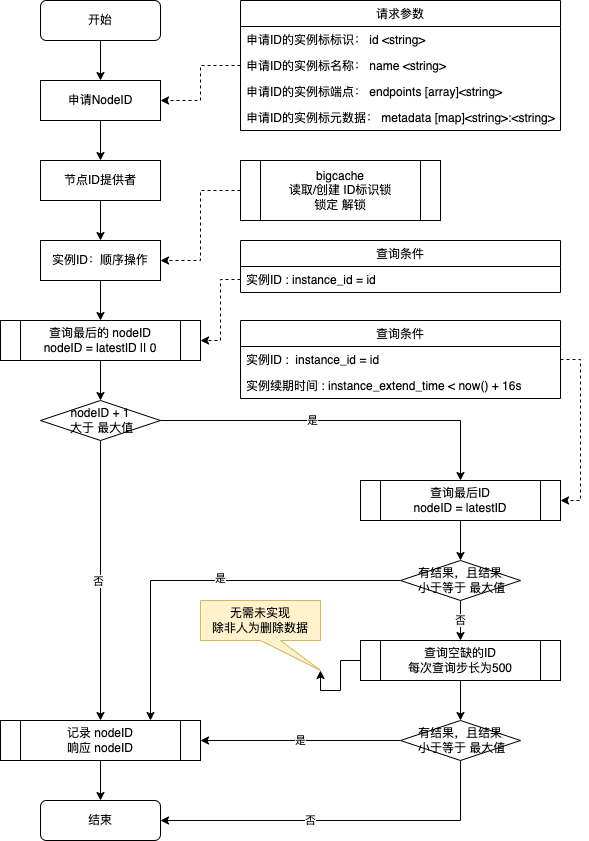

The diagram above was exported from draw.io. Its source (the exported page's mxGraphModel, read from the mxfile embedded in the PNG):
<mxGraphModel dx="946" dy="613" grid="1" gridSize="10" guides="1" tooltips="1" connect="1" arrows="1" fold="1" page="1" pageScale="1" pageWidth="10000" pageHeight="10000" math="0" shadow="0">
  <root>
    <mxCell id="0" />
    <mxCell id="1" parent="0" />
    <mxCell id="rVcsDswaNDjHzWPaBaMH-10" style="edgeStyle=orthogonalEdgeStyle;rounded=0;orthogonalLoop=1;jettySize=auto;html=1;exitX=0.5;exitY=1;exitDx=0;exitDy=0;entryX=0.5;entryY=0;entryDx=0;entryDy=0;" edge="1" parent="1" source="rVcsDswaNDjHzWPaBaMH-3" target="rVcsDswaNDjHzWPaBaMH-4">
      <mxGeometry relative="1" as="geometry" />
    </mxCell>
    <mxCell id="rVcsDswaNDjHzWPaBaMH-3" value="开始" style="rounded=1;whiteSpace=wrap;html=1;" vertex="1" parent="1">
      <mxGeometry x="480" y="80" width="120" height="40" as="geometry" />
    </mxCell>
    <mxCell id="rVcsDswaNDjHzWPaBaMH-13" style="edgeStyle=orthogonalEdgeStyle;rounded=0;orthogonalLoop=1;jettySize=auto;html=1;exitX=0.5;exitY=1;exitDx=0;exitDy=0;" edge="1" parent="1" source="rVcsDswaNDjHzWPaBaMH-4" target="rVcsDswaNDjHzWPaBaMH-12">
      <mxGeometry relative="1" as="geometry" />
    </mxCell>
    <mxCell id="rVcsDswaNDjHzWPaBaMH-4" value="申请NodeID" style="rounded=0;whiteSpace=wrap;html=1;" vertex="1" parent="1">
      <mxGeometry x="480" y="160" width="120" height="40" as="geometry" />
    </mxCell>
    <mxCell id="rVcsDswaNDjHzWPaBaMH-5" value="请求参数" style="swimlane;fontStyle=0;childLayout=stackLayout;horizontal=1;startSize=26;fillColor=none;horizontalStack=0;resizeParent=1;resizeParentMax=0;resizeLast=0;collapsible=1;marginBottom=0;" vertex="1" parent="1">
      <mxGeometry x="680" y="80" width="320" height="130" as="geometry" />
    </mxCell>
    <mxCell id="rVcsDswaNDjHzWPaBaMH-6" value="申请ID的实例标标识： id &lt;string&gt;" style="text;strokeColor=none;fillColor=none;align=left;verticalAlign=top;spacingLeft=4;spacingRight=4;overflow=hidden;rotatable=0;points=[[0,0.5],[1,0.5]];portConstraint=eastwest;" vertex="1" parent="rVcsDswaNDjHzWPaBaMH-5">
      <mxGeometry y="26" width="320" height="26" as="geometry" />
    </mxCell>
    <mxCell id="rVcsDswaNDjHzWPaBaMH-7" value="申请ID的实例标名称： name &lt;string&gt;" style="text;strokeColor=none;fillColor=none;align=left;verticalAlign=top;spacingLeft=4;spacingRight=4;overflow=hidden;rotatable=0;points=[[0,0.5],[1,0.5]];portConstraint=eastwest;" vertex="1" parent="rVcsDswaNDjHzWPaBaMH-5">
      <mxGeometry y="52" width="320" height="26" as="geometry" />
    </mxCell>
    <mxCell id="rVcsDswaNDjHzWPaBaMH-8" value="申请ID的实例标端点： endpoints [array]&lt;string&gt;" style="text;strokeColor=none;fillColor=none;align=left;verticalAlign=top;spacingLeft=4;spacingRight=4;overflow=hidden;rotatable=0;points=[[0,0.5],[1,0.5]];portConstraint=eastwest;" vertex="1" parent="rVcsDswaNDjHzWPaBaMH-5">
      <mxGeometry y="78" width="320" height="26" as="geometry" />
    </mxCell>
    <mxCell id="rVcsDswaNDjHzWPaBaMH-9" value="申请ID的实例标元数据： metadata [map]&lt;string&gt;:&lt;string&gt;" style="text;strokeColor=none;fillColor=none;align=left;verticalAlign=top;spacingLeft=4;spacingRight=4;overflow=hidden;rotatable=0;points=[[0,0.5],[1,0.5]];portConstraint=eastwest;" vertex="1" parent="rVcsDswaNDjHzWPaBaMH-5">
      <mxGeometry y="104" width="320" height="26" as="geometry" />
    </mxCell>
    <mxCell id="rVcsDswaNDjHzWPaBaMH-11" style="edgeStyle=orthogonalEdgeStyle;rounded=0;orthogonalLoop=1;jettySize=auto;html=1;exitX=0;exitY=0.5;exitDx=0;exitDy=0;entryX=1;entryY=0.5;entryDx=0;entryDy=0;dashed=1;" edge="1" parent="1" source="rVcsDswaNDjHzWPaBaMH-7" target="rVcsDswaNDjHzWPaBaMH-4">
      <mxGeometry relative="1" as="geometry" />
    </mxCell>
    <mxCell id="rVcsDswaNDjHzWPaBaMH-15" style="edgeStyle=orthogonalEdgeStyle;rounded=0;orthogonalLoop=1;jettySize=auto;html=1;exitX=0.5;exitY=1;exitDx=0;exitDy=0;entryX=0.5;entryY=0;entryDx=0;entryDy=0;" edge="1" parent="1" source="rVcsDswaNDjHzWPaBaMH-12" target="rVcsDswaNDjHzWPaBaMH-14">
      <mxGeometry relative="1" as="geometry" />
    </mxCell>
    <mxCell id="rVcsDswaNDjHzWPaBaMH-12" value="节点ID提供者" style="rounded=0;whiteSpace=wrap;html=1;" vertex="1" parent="1">
      <mxGeometry x="480" y="240" width="120" height="40" as="geometry" />
    </mxCell>
    <mxCell id="rVcsDswaNDjHzWPaBaMH-61" style="edgeStyle=orthogonalEdgeStyle;rounded=0;orthogonalLoop=1;jettySize=auto;html=1;exitX=0.5;exitY=1;exitDx=0;exitDy=0;entryX=0.5;entryY=0;entryDx=0;entryDy=0;" edge="1" parent="1" source="rVcsDswaNDjHzWPaBaMH-14" target="rVcsDswaNDjHzWPaBaMH-29">
      <mxGeometry relative="1" as="geometry" />
    </mxCell>
    <mxCell id="rVcsDswaNDjHzWPaBaMH-14" value="实例ID：顺序操作" style="rounded=0;whiteSpace=wrap;html=1;" vertex="1" parent="1">
      <mxGeometry x="480" y="320" width="120" height="40" as="geometry" />
    </mxCell>
    <mxCell id="rVcsDswaNDjHzWPaBaMH-28" style="edgeStyle=orthogonalEdgeStyle;rounded=0;orthogonalLoop=1;jettySize=auto;html=1;exitX=0;exitY=0.5;exitDx=0;exitDy=0;entryX=1;entryY=0.5;entryDx=0;entryDy=0;dashed=1;" edge="1" parent="1" source="rVcsDswaNDjHzWPaBaMH-27" target="rVcsDswaNDjHzWPaBaMH-14">
      <mxGeometry relative="1" as="geometry" />
    </mxCell>
    <mxCell id="rVcsDswaNDjHzWPaBaMH-27" value="bigcache&lt;br&gt;读取/创建 ID标识锁&lt;br&gt;锁定 解锁" style="shape=process;whiteSpace=wrap;html=1;backgroundOutline=1;" vertex="1" parent="1">
      <mxGeometry x="680" y="240" width="200" height="60" as="geometry" />
    </mxCell>
    <mxCell id="rVcsDswaNDjHzWPaBaMH-63" style="edgeStyle=orthogonalEdgeStyle;rounded=0;orthogonalLoop=1;jettySize=auto;html=1;exitX=0.5;exitY=1;exitDx=0;exitDy=0;" edge="1" parent="1" source="rVcsDswaNDjHzWPaBaMH-29" target="rVcsDswaNDjHzWPaBaMH-62">
      <mxGeometry relative="1" as="geometry" />
    </mxCell>
    <mxCell id="rVcsDswaNDjHzWPaBaMH-29" value="查询最后的 nodeID&lt;br&gt;nodeID = latestID || 0" style="shape=process;whiteSpace=wrap;html=1;backgroundOutline=1;" vertex="1" parent="1">
      <mxGeometry x="440" y="400" width="200" height="40" as="geometry" />
    </mxCell>
    <mxCell id="rVcsDswaNDjHzWPaBaMH-30" value="查询条件" style="swimlane;fontStyle=0;childLayout=stackLayout;horizontal=1;startSize=26;fillColor=none;horizontalStack=0;resizeParent=1;resizeParentMax=0;resizeLast=0;collapsible=1;marginBottom=0;" vertex="1" parent="1">
      <mxGeometry x="680" y="320" width="320" height="52" as="geometry" />
    </mxCell>
    <mxCell id="rVcsDswaNDjHzWPaBaMH-31" value="实例ID : instance_id = id" style="text;strokeColor=none;fillColor=none;align=left;verticalAlign=top;spacingLeft=4;spacingRight=4;overflow=hidden;rotatable=0;points=[[0,0.5],[1,0.5]];portConstraint=eastwest;" vertex="1" parent="rVcsDswaNDjHzWPaBaMH-30">
      <mxGeometry y="26" width="320" height="26" as="geometry" />
    </mxCell>
    <mxCell id="rVcsDswaNDjHzWPaBaMH-35" style="edgeStyle=orthogonalEdgeStyle;rounded=0;orthogonalLoop=1;jettySize=auto;html=1;exitX=0;exitY=0.5;exitDx=0;exitDy=0;entryX=1;entryY=0.5;entryDx=0;entryDy=0;dashed=1;" edge="1" parent="1" source="rVcsDswaNDjHzWPaBaMH-31" target="rVcsDswaNDjHzWPaBaMH-29">
      <mxGeometry relative="1" as="geometry" />
    </mxCell>
    <mxCell id="rVcsDswaNDjHzWPaBaMH-65" style="edgeStyle=orthogonalEdgeStyle;rounded=0;orthogonalLoop=1;jettySize=auto;html=1;exitX=0.5;exitY=1;exitDx=0;exitDy=0;entryX=0.5;entryY=0;entryDx=0;entryDy=0;" edge="1" parent="1" source="rVcsDswaNDjHzWPaBaMH-62" target="rVcsDswaNDjHzWPaBaMH-64">
      <mxGeometry relative="1" as="geometry" />
    </mxCell>
    <mxCell id="rVcsDswaNDjHzWPaBaMH-66" value="否" style="edgeLabel;html=1;align=center;verticalAlign=middle;resizable=0;points=[];" vertex="1" connectable="0" parent="rVcsDswaNDjHzWPaBaMH-65">
      <mxGeometry y="-3" relative="1" as="geometry">
        <mxPoint as="offset" />
      </mxGeometry>
    </mxCell>
    <mxCell id="rVcsDswaNDjHzWPaBaMH-68" style="edgeStyle=orthogonalEdgeStyle;rounded=0;orthogonalLoop=1;jettySize=auto;html=1;exitX=1;exitY=0.5;exitDx=0;exitDy=0;" edge="1" parent="1" source="rVcsDswaNDjHzWPaBaMH-62" target="rVcsDswaNDjHzWPaBaMH-67">
      <mxGeometry relative="1" as="geometry" />
    </mxCell>
    <mxCell id="rVcsDswaNDjHzWPaBaMH-69" value="是" style="edgeLabel;html=1;align=center;verticalAlign=middle;resizable=0;points=[];" vertex="1" connectable="0" parent="rVcsDswaNDjHzWPaBaMH-68">
      <mxGeometry x="-0.1625" y="1" relative="1" as="geometry">
        <mxPoint as="offset" />
      </mxGeometry>
    </mxCell>
    <mxCell id="rVcsDswaNDjHzWPaBaMH-62" value="nodeID + 1&lt;br&gt;&amp;nbsp;大于 最大值" style="rhombus;whiteSpace=wrap;html=1;" vertex="1" parent="1">
      <mxGeometry x="480" y="480" width="120" height="40" as="geometry" />
    </mxCell>
    <mxCell id="rVcsDswaNDjHzWPaBaMH-80" style="edgeStyle=orthogonalEdgeStyle;rounded=0;orthogonalLoop=1;jettySize=auto;html=1;exitX=0.5;exitY=1;exitDx=0;exitDy=0;" edge="1" parent="1" source="rVcsDswaNDjHzWPaBaMH-64" target="rVcsDswaNDjHzWPaBaMH-76">
      <mxGeometry relative="1" as="geometry" />
    </mxCell>
    <mxCell id="rVcsDswaNDjHzWPaBaMH-64" value="记录 nodeID&lt;br&gt;响应 nodeID" style="shape=process;whiteSpace=wrap;html=1;backgroundOutline=1;" vertex="1" parent="1">
      <mxGeometry x="440" y="800" width="200" height="40" as="geometry" />
    </mxCell>
    <mxCell id="rVcsDswaNDjHzWPaBaMH-77" style="edgeStyle=orthogonalEdgeStyle;rounded=0;orthogonalLoop=1;jettySize=auto;html=1;exitX=0.5;exitY=1;exitDx=0;exitDy=0;entryX=0.5;entryY=0;entryDx=0;entryDy=0;" edge="1" parent="1" source="rVcsDswaNDjHzWPaBaMH-67" target="rVcsDswaNDjHzWPaBaMH-70">
      <mxGeometry relative="1" as="geometry" />
    </mxCell>
    <mxCell id="rVcsDswaNDjHzWPaBaMH-67" value="查询最后ID&lt;br&gt;nodeID = latestID" style="shape=process;whiteSpace=wrap;html=1;backgroundOutline=1;" vertex="1" parent="1">
      <mxGeometry x="800" y="560" width="200" height="40" as="geometry" />
    </mxCell>
    <mxCell id="rVcsDswaNDjHzWPaBaMH-78" style="edgeStyle=orthogonalEdgeStyle;rounded=0;orthogonalLoop=1;jettySize=auto;html=1;exitX=0;exitY=0.5;exitDx=0;exitDy=0;entryX=0.75;entryY=0;entryDx=0;entryDy=0;" edge="1" parent="1" source="rVcsDswaNDjHzWPaBaMH-70" target="rVcsDswaNDjHzWPaBaMH-64">
      <mxGeometry relative="1" as="geometry" />
    </mxCell>
    <mxCell id="rVcsDswaNDjHzWPaBaMH-79" value="是" style="edgeLabel;html=1;align=center;verticalAlign=middle;resizable=0;points=[];" vertex="1" connectable="0" parent="rVcsDswaNDjHzWPaBaMH-78">
      <mxGeometry x="-0.065" y="-3" relative="1" as="geometry">
        <mxPoint x="1" as="offset" />
      </mxGeometry>
    </mxCell>
    <mxCell id="rVcsDswaNDjHzWPaBaMH-83" value="否" style="edgeStyle=orthogonalEdgeStyle;rounded=0;orthogonalLoop=1;jettySize=auto;html=1;exitX=0.5;exitY=1;exitDx=0;exitDy=0;" edge="1" parent="1" source="rVcsDswaNDjHzWPaBaMH-70" target="rVcsDswaNDjHzWPaBaMH-82">
      <mxGeometry relative="1" as="geometry" />
    </mxCell>
    <mxCell id="rVcsDswaNDjHzWPaBaMH-70" value="有结果，且结果&lt;br&gt;&amp;nbsp;小于等于 最大值" style="rhombus;whiteSpace=wrap;html=1;" vertex="1" parent="1">
      <mxGeometry x="840" y="640" width="120" height="40" as="geometry" />
    </mxCell>
    <mxCell id="rVcsDswaNDjHzWPaBaMH-71" value="查询条件" style="swimlane;fontStyle=0;childLayout=stackLayout;horizontal=1;startSize=26;fillColor=none;horizontalStack=0;resizeParent=1;resizeParentMax=0;resizeLast=0;collapsible=1;marginBottom=0;" vertex="1" parent="1">
      <mxGeometry x="680" y="400" width="320" height="78" as="geometry" />
    </mxCell>
    <mxCell id="rVcsDswaNDjHzWPaBaMH-72" value="实例ID :  instance_id = id" style="text;strokeColor=none;fillColor=none;align=left;verticalAlign=top;spacingLeft=4;spacingRight=4;overflow=hidden;rotatable=0;points=[[0,0.5],[1,0.5]];portConstraint=eastwest;" vertex="1" parent="rVcsDswaNDjHzWPaBaMH-71">
      <mxGeometry y="26" width="320" height="26" as="geometry" />
    </mxCell>
    <mxCell id="rVcsDswaNDjHzWPaBaMH-73" value="实例续期时间 : instance_extend_time &lt; now() + 16s" style="text;strokeColor=none;fillColor=none;align=left;verticalAlign=top;spacingLeft=4;spacingRight=4;overflow=hidden;rotatable=0;points=[[0,0.5],[1,0.5]];portConstraint=eastwest;" vertex="1" parent="rVcsDswaNDjHzWPaBaMH-71">
      <mxGeometry y="52" width="320" height="26" as="geometry" />
    </mxCell>
    <mxCell id="rVcsDswaNDjHzWPaBaMH-75" style="edgeStyle=orthogonalEdgeStyle;rounded=0;orthogonalLoop=1;jettySize=auto;html=1;exitX=1;exitY=0.5;exitDx=0;exitDy=0;entryX=1;entryY=0.5;entryDx=0;entryDy=0;dashed=1;" edge="1" parent="1" source="rVcsDswaNDjHzWPaBaMH-72" target="rVcsDswaNDjHzWPaBaMH-67">
      <mxGeometry relative="1" as="geometry" />
    </mxCell>
    <mxCell id="rVcsDswaNDjHzWPaBaMH-76" value="结束" style="rounded=1;whiteSpace=wrap;html=1;" vertex="1" parent="1">
      <mxGeometry x="480" y="880" width="120" height="40" as="geometry" />
    </mxCell>
    <mxCell id="rVcsDswaNDjHzWPaBaMH-85" style="edgeStyle=orthogonalEdgeStyle;rounded=0;orthogonalLoop=1;jettySize=auto;html=1;exitX=0.5;exitY=1;exitDx=0;exitDy=0;entryX=0.5;entryY=0;entryDx=0;entryDy=0;" edge="1" parent="1" source="rVcsDswaNDjHzWPaBaMH-82" target="rVcsDswaNDjHzWPaBaMH-84">
      <mxGeometry relative="1" as="geometry" />
    </mxCell>
    <mxCell id="rVcsDswaNDjHzWPaBaMH-91" style="edgeStyle=orthogonalEdgeStyle;rounded=0;orthogonalLoop=1;jettySize=auto;html=1;exitX=0;exitY=0.5;exitDx=0;exitDy=0;entryX=0;entryY=0;entryDx=120;entryDy=70;entryPerimeter=0;" edge="1" parent="1" source="rVcsDswaNDjHzWPaBaMH-82" target="rVcsDswaNDjHzWPaBaMH-90">
      <mxGeometry relative="1" as="geometry" />
    </mxCell>
    <mxCell id="rVcsDswaNDjHzWPaBaMH-82" value="查询空缺的ID&lt;br&gt;每次查询步长为500" style="shape=process;whiteSpace=wrap;html=1;backgroundOutline=1;" vertex="1" parent="1">
      <mxGeometry x="800" y="720" width="200" height="40" as="geometry" />
    </mxCell>
    <mxCell id="rVcsDswaNDjHzWPaBaMH-86" value="是" style="edgeStyle=orthogonalEdgeStyle;rounded=0;orthogonalLoop=1;jettySize=auto;html=1;exitX=0;exitY=0.5;exitDx=0;exitDy=0;" edge="1" parent="1" source="rVcsDswaNDjHzWPaBaMH-84" target="rVcsDswaNDjHzWPaBaMH-64">
      <mxGeometry relative="1" as="geometry" />
    </mxCell>
    <mxCell id="rVcsDswaNDjHzWPaBaMH-87" value="否" style="edgeStyle=orthogonalEdgeStyle;rounded=0;orthogonalLoop=1;jettySize=auto;html=1;exitX=0.5;exitY=1;exitDx=0;exitDy=0;entryX=1;entryY=0.5;entryDx=0;entryDy=0;" edge="1" parent="1" source="rVcsDswaNDjHzWPaBaMH-84" target="rVcsDswaNDjHzWPaBaMH-76">
      <mxGeometry x="0.1667" relative="1" as="geometry">
        <mxPoint as="offset" />
      </mxGeometry>
    </mxCell>
    <mxCell id="rVcsDswaNDjHzWPaBaMH-84" value="有结果，且结果&lt;br&gt;&amp;nbsp;小于等于 最大值" style="rhombus;whiteSpace=wrap;html=1;" vertex="1" parent="1">
      <mxGeometry x="840" y="800" width="120" height="40" as="geometry" />
    </mxCell>
    <mxCell id="rVcsDswaNDjHzWPaBaMH-90" value="无需未实现&lt;br&gt;除非人为删除数据" style="shape=callout;whiteSpace=wrap;html=1;perimeter=calloutPerimeter;position2=1;fillColor=#fff2cc;strokeColor=#d6b656;" vertex="1" parent="1">
      <mxGeometry x="640" y="680" width="120" height="70" as="geometry" />
    </mxCell>
  </root>
</mxGraphModel>